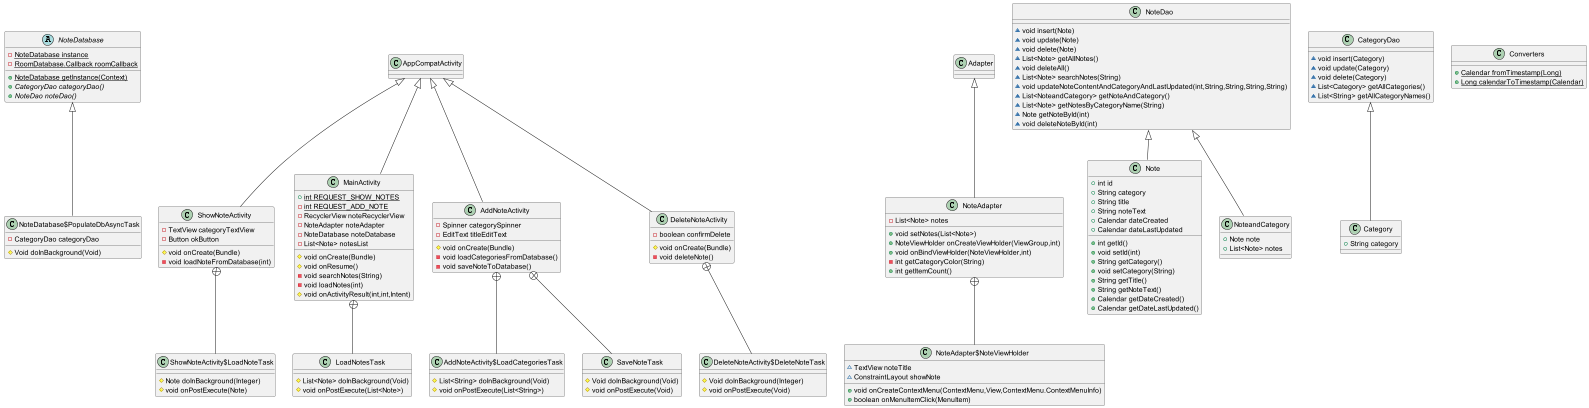

The diagram above was rendered by PlantUML. Its source (embedded in the PNG):
@startuml
abstract class NoteDatabase {
    - {static} NoteDatabase instance
    - {static} RoomDatabase.Callback roomCallback
    + {static} NoteDatabase getInstance(Context)
    + {abstract}CategoryDao categoryDao()
    + {abstract}NoteDao noteDao()
}

class NoteDatabase$PopulateDbAsyncTask {
    - CategoryDao categoryDao
    # Void doInBackground(Void)
}

class ShowNoteActivity {
    - TextView categoryTextView
    - Button okButton
    # void onCreate(Bundle)
    - void loadNoteFromDatabase(int)
}

class ShowNoteActivity$LoadNoteTask {
    # Note doInBackground(Integer)
    # void onPostExecute(Note)
}

class NoteAdapter {
    - List<Note> notes
    + void setNotes(List<Note>)
    + NoteViewHolder onCreateViewHolder(ViewGroup,int)
    + void onBindViewHolder(NoteViewHolder,int)
    - int getCategoryColor(String)
    + int getItemCount()
}

class NoteAdapter$NoteViewHolder {
    ~ TextView noteTitle
    ~ ConstraintLayout showNote
    + void onCreateContextMenu(ContextMenu,View,ContextMenu.ContextMenuInfo)
    + boolean onMenuItemClick(MenuItem)
}

class MainActivity {
    + {static} int REQUEST_SHOW_NOTES
    - {static} int REQUEST_ADD_NOTE
    - RecyclerView noteRecyclerView
    - NoteAdapter noteAdapter
    - NoteDatabase noteDatabase
    - List<Note> notesList
    # void onCreate(Bundle)
    # void onResume()
    - void searchNotes(String)
    - void loadNotes(int)
    # void onActivityResult(int,int,Intent)
}

class LoadNotesTask {
    # List<Note> doInBackground(Void)
    # void onPostExecute(List<Note>)
}

class NoteDao {
    ~ void insert(Note)
    ~ void update(Note)
    ~ void delete(Note)
    ~ List<Note> getAllNotes()
    ~ void deleteAll()
    ~ List<Note> searchNotes(String)
    ~ void updateNoteContentAndCategoryAndLastUpdated(int,String,String,String,String)
    ~ List<NoteandCategory> getNoteAndCategory()
    ~ List<Note> getNotesByCategoryName(String)
    ~ Note getNoteById(int)
    ~ void deleteNoteById(int)
}

class Note {
    + int id
    + String category
    + String title
    + String noteText
    + Calendar dateCreated
    + Calendar dateLastUpdated
    + int getId()
    + void setId(int)
    + String getCategory()
    + void setCategory(String)
    + String getTitle()
    + String getNoteText()
    + Calendar getDateCreated()
    + Calendar getDateLastUpdated()
}

class CategoryDao {
    ~ void insert(Category)
    ~ void update(Category)
    ~ void delete(Category)
    ~ List<Category> getAllCategories()
    ~ List<String> getAllCategoryNames()
}

class Category {
    + String category
}

class NoteandCategory {
    + Note note
    + List<Note> notes
}

class AddNoteActivity {
    - Spinner categorySpinner
    - EditText titleEditText
    # void onCreate(Bundle)
    - void loadCategoriesFromDatabase()
    - void saveNoteToDatabase()
}

class AddNoteActivity$LoadCategoriesTask {
    # List<String> doInBackground(Void)
    # void onPostExecute(List<String>)
}

class SaveNoteTask {
    # Void doInBackground(Void)
    # void onPostExecute(Void)
}

class Converters {
    + {static} Calendar fromTimestamp(Long)
    + {static} Long calendarToTimestamp(Calendar)
}

class DeleteNoteActivity {
    - boolean confirmDelete
    # void onCreate(Bundle)
    - void deleteNote()
}

class DeleteNoteActivity$DeleteNoteTask {
    # Void doInBackground(Integer)
    # void onPostExecute(Void)
}

NoteDatabase <|-- NoteDatabase$PopulateDbAsyncTask
AppCompatActivity <|-- ShowNoteActivity
ShowNoteActivity +-- ShowNoteActivity$LoadNoteTask
Adapter <|-- NoteAdapter
NoteAdapter +-- NoteAdapter$NoteViewHolder
AppCompatActivity <|-- MainActivity
MainActivity +-- LoadNotesTask
NoteDao <|-- Note
AppCompatActivity <|-- AddNoteActivity
AddNoteActivity +-- AddNoteActivity$LoadCategoriesTask
AddNoteActivity +-- SaveNoteTask
AppCompatActivity <|-- DeleteNoteActivity
DeleteNoteActivity +-- DeleteNoteActivity$DeleteNoteTask
NoteDao <|-- NoteandCategory
CategoryDao <|-- Category
@enduml